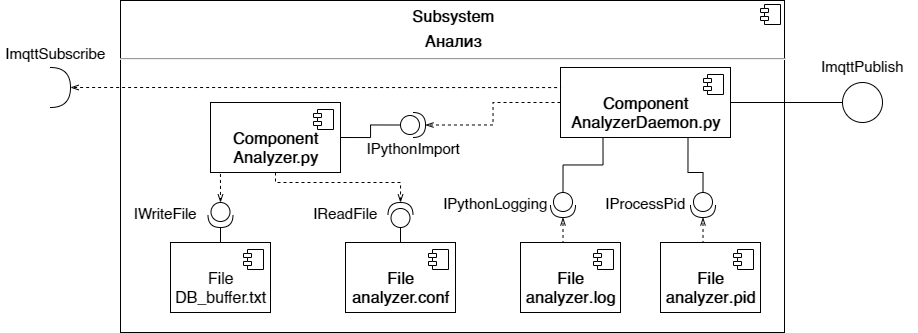

The diagram above was exported from draw.io. Its source (the exported page's mxGraphModel, read from the mxfile embedded in the PNG):
<mxGraphModel dx="1709" dy="508" grid="1" gridSize="10" guides="1" tooltips="1" connect="1" arrows="1" fold="1" page="1" pageScale="1" pageWidth="827" pageHeight="1169" math="0" shadow="0">
  <root>
    <mxCell id="0" />
    <mxCell id="1" parent="0" />
    <mxCell id="sian_9XQqZIV3ewMSlZa-1" value="&lt;p style=&quot;margin: 6px 0px 0px ; text-align: center ; font-size: 16px&quot;&gt;&lt;b&gt;&lt;font style=&quot;font-size: 16px&quot;&gt;Subsystem&lt;/font&gt;&lt;/b&gt;&lt;/p&gt;&lt;p style=&quot;margin: 6px 0px 0px ; text-align: center ; font-size: 16px&quot;&gt;&lt;b&gt;Анализ&lt;/b&gt;&lt;/p&gt;&lt;hr style=&quot;font-size: 16px&quot;&gt;&lt;p style=&quot;margin: 0px 0px 0px 8px ; font-size: 16px&quot;&gt;&lt;br&gt;&lt;/p&gt;" style="align=left;overflow=fill;html=1;dropTarget=0;" vertex="1" parent="1">
      <mxGeometry x="30" y="58" width="664" height="332" as="geometry" />
    </mxCell>
    <mxCell id="sian_9XQqZIV3ewMSlZa-2" value="" style="shape=component;jettyWidth=8;jettyHeight=4;" vertex="1" parent="sian_9XQqZIV3ewMSlZa-1">
      <mxGeometry x="1" width="20" height="20" relative="1" as="geometry">
        <mxPoint x="-24" y="4" as="offset" />
      </mxGeometry>
    </mxCell>
    <mxCell id="sian_9XQqZIV3ewMSlZa-46" style="edgeStyle=orthogonalEdgeStyle;rounded=0;orthogonalLoop=1;jettySize=auto;html=1;exitX=0.5;exitY=0;exitDx=0;exitDy=0;entryX=0;entryY=0.5;entryDx=0;entryDy=0;entryPerimeter=0;endArrow=none;endFill=0;" edge="1" parent="1" source="sian_9XQqZIV3ewMSlZa-9" target="sian_9XQqZIV3ewMSlZa-31">
      <mxGeometry relative="1" as="geometry" />
    </mxCell>
    <mxCell id="sian_9XQqZIV3ewMSlZa-9" value="&lt;b style=&quot;font-size: 16px&quot;&gt;&lt;br&gt;File&lt;br&gt;analyzer.conf&lt;br&gt;&lt;/b&gt;" style="html=1;dropTarget=0;" vertex="1" parent="1">
      <mxGeometry x="255" y="300" width="110" height="70" as="geometry" />
    </mxCell>
    <mxCell id="sian_9XQqZIV3ewMSlZa-10" value="" style="shape=component;jettyWidth=8;jettyHeight=4;" vertex="1" parent="sian_9XQqZIV3ewMSlZa-9">
      <mxGeometry x="1" width="20" height="20" relative="1" as="geometry">
        <mxPoint x="-27" y="7" as="offset" />
      </mxGeometry>
    </mxCell>
    <mxCell id="sian_9XQqZIV3ewMSlZa-72" style="edgeStyle=orthogonalEdgeStyle;rounded=0;orthogonalLoop=1;jettySize=auto;html=1;exitX=0.5;exitY=0;exitDx=0;exitDy=0;entryX=1;entryY=0.5;entryDx=0;entryDy=0;entryPerimeter=0;endArrow=none;endFill=0;" edge="1" parent="1" source="sian_9XQqZIV3ewMSlZa-12" target="sian_9XQqZIV3ewMSlZa-70">
      <mxGeometry relative="1" as="geometry" />
    </mxCell>
    <mxCell id="sian_9XQqZIV3ewMSlZa-12" value="&lt;font style=&quot;font-size: 16px&quot;&gt;&lt;br&gt;File&lt;br&gt;DB_buffer.txt&lt;/font&gt;" style="html=1;dropTarget=0;" vertex="1" parent="1">
      <mxGeometry x="80" y="300" width="100" height="70" as="geometry" />
    </mxCell>
    <mxCell id="sian_9XQqZIV3ewMSlZa-13" value="" style="shape=component;jettyWidth=8;jettyHeight=4;" vertex="1" parent="sian_9XQqZIV3ewMSlZa-12">
      <mxGeometry x="1" width="20" height="20" relative="1" as="geometry">
        <mxPoint x="-27" y="7" as="offset" />
      </mxGeometry>
    </mxCell>
    <mxCell id="sian_9XQqZIV3ewMSlZa-42" style="edgeStyle=orthogonalEdgeStyle;rounded=0;orthogonalLoop=1;jettySize=auto;html=1;exitX=0.5;exitY=0;exitDx=0;exitDy=0;entryX=1;entryY=0.5;entryDx=0;entryDy=0;entryPerimeter=0;dashed=1;endArrow=openThin;endFill=0;" edge="1" parent="1" source="sian_9XQqZIV3ewMSlZa-14" target="sian_9XQqZIV3ewMSlZa-33">
      <mxGeometry relative="1" as="geometry" />
    </mxCell>
    <mxCell id="sian_9XQqZIV3ewMSlZa-14" value="&lt;font style=&quot;font-size: 16px&quot;&gt;&lt;br&gt;&lt;/font&gt;&lt;b style=&quot;font-size: 16px&quot;&gt;&lt;font style=&quot;font-size: 16px&quot;&gt;File&lt;br&gt;&lt;/font&gt;&lt;/b&gt;&lt;b style=&quot;font-size: 16px&quot;&gt;analyzer&lt;/b&gt;&lt;b style=&quot;font-size: 16px&quot;&gt;&lt;font style=&quot;font-size: 16px&quot;&gt;.log&lt;/font&gt;&lt;br&gt;&lt;/b&gt;" style="html=1;dropTarget=0;" vertex="1" parent="1">
      <mxGeometry x="430" y="300" width="100" height="70" as="geometry" />
    </mxCell>
    <mxCell id="sian_9XQqZIV3ewMSlZa-15" value="" style="shape=component;jettyWidth=8;jettyHeight=4;" vertex="1" parent="sian_9XQqZIV3ewMSlZa-14">
      <mxGeometry x="1" width="20" height="20" relative="1" as="geometry">
        <mxPoint x="-27" y="7" as="offset" />
      </mxGeometry>
    </mxCell>
    <mxCell id="sian_9XQqZIV3ewMSlZa-43" style="edgeStyle=orthogonalEdgeStyle;rounded=0;orthogonalLoop=1;jettySize=auto;html=1;exitX=0.5;exitY=0;exitDx=0;exitDy=0;entryX=1;entryY=0.5;entryDx=0;entryDy=0;entryPerimeter=0;dashed=1;endArrow=openThin;endFill=0;" edge="1" parent="1" source="sian_9XQqZIV3ewMSlZa-16" target="sian_9XQqZIV3ewMSlZa-34">
      <mxGeometry relative="1" as="geometry" />
    </mxCell>
    <mxCell id="sian_9XQqZIV3ewMSlZa-16" value="&lt;b style=&quot;font-size: 16px&quot;&gt;&lt;br&gt;File&lt;br&gt;&lt;/b&gt;&lt;b style=&quot;font-size: 16px&quot;&gt;analyzer&lt;/b&gt;&lt;b style=&quot;font-size: 16px&quot;&gt;.pid&lt;br&gt;&lt;/b&gt;" style="html=1;dropTarget=0;" vertex="1" parent="1">
      <mxGeometry x="570" y="300" width="100" height="70" as="geometry" />
    </mxCell>
    <mxCell id="sian_9XQqZIV3ewMSlZa-17" value="" style="shape=component;jettyWidth=8;jettyHeight=4;" vertex="1" parent="sian_9XQqZIV3ewMSlZa-16">
      <mxGeometry x="1" width="20" height="20" relative="1" as="geometry">
        <mxPoint x="-27" y="7" as="offset" />
      </mxGeometry>
    </mxCell>
    <mxCell id="sian_9XQqZIV3ewMSlZa-35" style="edgeStyle=orthogonalEdgeStyle;rounded=0;orthogonalLoop=1;jettySize=auto;html=1;exitX=0.5;exitY=1;exitDx=0;exitDy=0;entryX=1;entryY=0.5;entryDx=0;entryDy=0;entryPerimeter=0;dashed=1;endArrow=openThin;endFill=0;" edge="1" parent="1" source="sian_9XQqZIV3ewMSlZa-19" target="sian_9XQqZIV3ewMSlZa-31">
      <mxGeometry relative="1" as="geometry">
        <Array as="points">
          <mxPoint x="185" y="240" />
          <mxPoint x="310" y="240" />
        </Array>
      </mxGeometry>
    </mxCell>
    <mxCell id="sian_9XQqZIV3ewMSlZa-47" style="edgeStyle=orthogonalEdgeStyle;rounded=0;orthogonalLoop=1;jettySize=auto;html=1;exitX=1;exitY=0.5;exitDx=0;exitDy=0;entryX=0;entryY=0.5;entryDx=0;entryDy=0;entryPerimeter=0;endArrow=none;endFill=0;" edge="1" parent="1" source="sian_9XQqZIV3ewMSlZa-19" target="sian_9XQqZIV3ewMSlZa-26">
      <mxGeometry relative="1" as="geometry" />
    </mxCell>
    <mxCell id="sian_9XQqZIV3ewMSlZa-71" style="edgeStyle=orthogonalEdgeStyle;rounded=0;orthogonalLoop=1;jettySize=auto;html=1;exitX=0.25;exitY=1;exitDx=0;exitDy=0;entryX=0;entryY=0.5;entryDx=0;entryDy=0;entryPerimeter=0;dashed=1;endArrow=openThin;endFill=0;" edge="1" parent="1" source="sian_9XQqZIV3ewMSlZa-19" target="sian_9XQqZIV3ewMSlZa-70">
      <mxGeometry relative="1" as="geometry" />
    </mxCell>
    <mxCell id="sian_9XQqZIV3ewMSlZa-19" value="&lt;font style=&quot;font-size: 16px&quot;&gt;&lt;br&gt;&lt;/font&gt;&lt;b style=&quot;font-size: 16px&quot;&gt;&lt;font style=&quot;font-size: 16px&quot;&gt;Component&lt;br&gt;Analyzer.py&lt;/font&gt;&lt;br&gt;&lt;/b&gt;" style="html=1;dropTarget=0;" vertex="1" parent="1">
      <mxGeometry x="120" y="160" width="130" height="70" as="geometry" />
    </mxCell>
    <mxCell id="sian_9XQqZIV3ewMSlZa-20" value="" style="shape=component;jettyWidth=8;jettyHeight=4;" vertex="1" parent="sian_9XQqZIV3ewMSlZa-19">
      <mxGeometry x="1" width="20" height="20" relative="1" as="geometry">
        <mxPoint x="-27" y="7" as="offset" />
      </mxGeometry>
    </mxCell>
    <mxCell id="sian_9XQqZIV3ewMSlZa-30" style="edgeStyle=orthogonalEdgeStyle;rounded=0;orthogonalLoop=1;jettySize=auto;html=1;exitX=0;exitY=0.5;exitDx=0;exitDy=0;entryX=1;entryY=0.5;entryDx=0;entryDy=0;entryPerimeter=0;dashed=1;endArrow=openThin;endFill=0;" edge="1" parent="1" source="sian_9XQqZIV3ewMSlZa-21" target="sian_9XQqZIV3ewMSlZa-26">
      <mxGeometry relative="1" as="geometry" />
    </mxCell>
    <mxCell id="sian_9XQqZIV3ewMSlZa-67" style="edgeStyle=orthogonalEdgeStyle;rounded=0;orthogonalLoop=1;jettySize=auto;html=1;exitX=0.25;exitY=1;exitDx=0;exitDy=0;entryX=0;entryY=0.5;entryDx=0;entryDy=0;entryPerimeter=0;endArrow=none;endFill=0;" edge="1" parent="1" source="sian_9XQqZIV3ewMSlZa-21" target="sian_9XQqZIV3ewMSlZa-33">
      <mxGeometry relative="1" as="geometry" />
    </mxCell>
    <mxCell id="sian_9XQqZIV3ewMSlZa-68" style="edgeStyle=orthogonalEdgeStyle;rounded=0;orthogonalLoop=1;jettySize=auto;html=1;exitX=1;exitY=0.5;exitDx=0;exitDy=0;entryX=0;entryY=0.5;entryDx=0;entryDy=0;endArrow=none;endFill=0;" edge="1" parent="1" source="sian_9XQqZIV3ewMSlZa-21" target="sian_9XQqZIV3ewMSlZa-61">
      <mxGeometry relative="1" as="geometry" />
    </mxCell>
    <mxCell id="sian_9XQqZIV3ewMSlZa-21" value="&lt;b style=&quot;font-size: 16px&quot;&gt;&lt;br&gt;Component&lt;br&gt;AnalyzerDaemon.py&lt;br&gt;&lt;/b&gt;" style="html=1;dropTarget=0;" vertex="1" parent="1">
      <mxGeometry x="470" y="125" width="170" height="70" as="geometry" />
    </mxCell>
    <mxCell id="sian_9XQqZIV3ewMSlZa-22" value="" style="shape=component;jettyWidth=8;jettyHeight=4;" vertex="1" parent="sian_9XQqZIV3ewMSlZa-21">
      <mxGeometry x="1" width="20" height="20" relative="1" as="geometry">
        <mxPoint x="-27" y="7" as="offset" />
      </mxGeometry>
    </mxCell>
    <mxCell id="sian_9XQqZIV3ewMSlZa-65" style="edgeStyle=orthogonalEdgeStyle;rounded=0;orthogonalLoop=1;jettySize=auto;html=1;exitX=0;exitY=0.25;exitDx=0;exitDy=0;entryX=1;entryY=0.5;entryDx=0;entryDy=0;entryPerimeter=0;endArrow=openThin;endFill=0;dashed=1;" edge="1" parent="1" source="sian_9XQqZIV3ewMSlZa-21" target="sian_9XQqZIV3ewMSlZa-64">
      <mxGeometry relative="1" as="geometry">
        <mxPoint x="60" y="335" as="sourcePoint" />
        <Array as="points">
          <mxPoint x="470" y="145" />
        </Array>
      </mxGeometry>
    </mxCell>
    <mxCell id="sian_9XQqZIV3ewMSlZa-26" value="" style="shape=providedRequiredInterface;html=1;verticalLabelPosition=bottom;" vertex="1" parent="1">
      <mxGeometry x="310" y="170" width="25" height="25" as="geometry" />
    </mxCell>
    <mxCell id="sian_9XQqZIV3ewMSlZa-31" value="" style="shape=providedRequiredInterface;html=1;verticalLabelPosition=bottom;rotation=-90;" vertex="1" parent="1">
      <mxGeometry x="297.5" y="260" width="25" height="25" as="geometry" />
    </mxCell>
    <mxCell id="sian_9XQqZIV3ewMSlZa-33" value="" style="shape=providedRequiredInterface;html=1;verticalLabelPosition=bottom;rotation=90;" vertex="1" parent="1">
      <mxGeometry x="460" y="250" width="25" height="25" as="geometry" />
    </mxCell>
    <mxCell id="sian_9XQqZIV3ewMSlZa-50" style="edgeStyle=orthogonalEdgeStyle;rounded=0;orthogonalLoop=1;jettySize=auto;html=1;exitX=0;exitY=0.5;exitDx=0;exitDy=0;exitPerimeter=0;entryX=0.75;entryY=1;entryDx=0;entryDy=0;endArrow=none;endFill=0;" edge="1" parent="1" source="sian_9XQqZIV3ewMSlZa-34" target="sian_9XQqZIV3ewMSlZa-21">
      <mxGeometry relative="1" as="geometry">
        <Array as="points">
          <mxPoint x="613" y="230" />
        </Array>
      </mxGeometry>
    </mxCell>
    <mxCell id="sian_9XQqZIV3ewMSlZa-34" value="" style="shape=providedRequiredInterface;html=1;verticalLabelPosition=bottom;rotation=90;" vertex="1" parent="1">
      <mxGeometry x="600" y="250" width="25" height="25" as="geometry" />
    </mxCell>
    <mxCell id="sian_9XQqZIV3ewMSlZa-56" value="&lt;font style=&quot;font-size: 15px&quot;&gt;IReadFile&lt;/font&gt;" style="text;html=1;strokeColor=none;fillColor=none;align=center;verticalAlign=middle;whiteSpace=wrap;rounded=0;" vertex="1" parent="1">
      <mxGeometry x="200" y="260" width="110" height="20" as="geometry" />
    </mxCell>
    <mxCell id="sian_9XQqZIV3ewMSlZa-57" value="&lt;font style=&quot;font-size: 15px&quot;&gt;IPythonImport&lt;/font&gt;" style="text;html=1;strokeColor=none;fillColor=none;align=center;verticalAlign=middle;whiteSpace=wrap;rounded=0;" vertex="1" parent="1">
      <mxGeometry x="267.5" y="195" width="110" height="20" as="geometry" />
    </mxCell>
    <mxCell id="sian_9XQqZIV3ewMSlZa-58" value="&lt;font style=&quot;font-size: 15px&quot;&gt;IPythonLogging&lt;/font&gt;" style="text;html=1;strokeColor=none;fillColor=none;align=center;verticalAlign=middle;whiteSpace=wrap;rounded=0;" vertex="1" parent="1">
      <mxGeometry x="350" y="250" width="110" height="20" as="geometry" />
    </mxCell>
    <mxCell id="sian_9XQqZIV3ewMSlZa-59" value="&lt;font style=&quot;font-size: 15px&quot;&gt;IProcessPid&lt;/font&gt;" style="text;html=1;strokeColor=none;fillColor=none;align=center;verticalAlign=middle;whiteSpace=wrap;rounded=0;" vertex="1" parent="1">
      <mxGeometry x="500" y="250" width="110" height="20" as="geometry" />
    </mxCell>
    <mxCell id="sian_9XQqZIV3ewMSlZa-61" value="" style="ellipse;whiteSpace=wrap;html=1;aspect=fixed;" vertex="1" parent="1">
      <mxGeometry x="752" y="140" width="40" height="40" as="geometry" />
    </mxCell>
    <mxCell id="sian_9XQqZIV3ewMSlZa-63" value="&lt;span style=&quot;font-size: 15px&quot;&gt;ImqttPublish&lt;/span&gt;" style="text;html=1;strokeColor=none;fillColor=none;align=center;verticalAlign=middle;whiteSpace=wrap;rounded=0;" vertex="1" parent="1">
      <mxGeometry x="717" y="112.5" width="110" height="20" as="geometry" />
    </mxCell>
    <mxCell id="sian_9XQqZIV3ewMSlZa-64" value="" style="shape=requiredInterface;html=1;verticalLabelPosition=bottom;" vertex="1" parent="1">
      <mxGeometry x="-40" y="125" width="20" height="40" as="geometry" />
    </mxCell>
    <mxCell id="sian_9XQqZIV3ewMSlZa-69" value="&lt;span style=&quot;font-size: 15px&quot;&gt;ImqttSubscribe&lt;/span&gt;" style="text;html=1;strokeColor=none;fillColor=none;align=center;verticalAlign=middle;whiteSpace=wrap;rounded=0;" vertex="1" parent="1">
      <mxGeometry x="-90" y="100" width="110" height="20" as="geometry" />
    </mxCell>
    <mxCell id="sian_9XQqZIV3ewMSlZa-70" value="" style="shape=providedRequiredInterface;html=1;verticalLabelPosition=bottom;rotation=90;" vertex="1" parent="1">
      <mxGeometry x="117.5" y="260" width="25" height="25" as="geometry" />
    </mxCell>
    <mxCell id="sian_9XQqZIV3ewMSlZa-75" value="&lt;font style=&quot;font-size: 15px&quot;&gt;IWriteFile&lt;/font&gt;" style="text;html=1;strokeColor=none;fillColor=none;align=center;verticalAlign=middle;whiteSpace=wrap;rounded=0;" vertex="1" parent="1">
      <mxGeometry x="20" y="260" width="110" height="20" as="geometry" />
    </mxCell>
  </root>
</mxGraphModel>